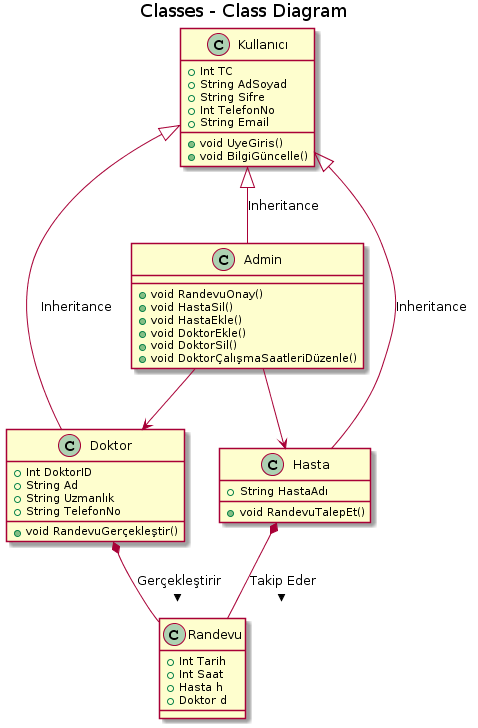

The diagram above was rendered by PlantUML. Its source (embedded in the PNG):
@startuml
title Classes - Class Diagram


class Doktor {
  +Int DoktorID
  +String Ad
  +String Uzmanlık
  +String TelefonNo
 
  
  +void RandevuGerçekleştir()

}
class Admin{
  +void RandevuOnay()
  +void HastaSil()
  +void HastaEkle()
  +void DoktorEkle()
  +void DoktorSil()
  +void DoktorÇalışmaSaatleriDüzenle()
}

class Hasta{
  +String HastaAdı
  
  +void RandevuTalepEt()

}

class Randevu{ 
  +Int Tarih
  +Int Saat
  +Hasta h
  +Doktor d

}

class Kullanıcı{
  +Int TC
  +String AdSoyad
  +String Sifre
  +Int TelefonNo
  +String Email
  
  +void UyeGiris()
  +void BilgiGüncelle()
}

Kullanıcı <|-down- Admin: Inheritance
Kullanıcı <|-down- Hasta: Inheritance
Kullanıcı <|-down- Doktor: Inheritance
Hasta*-- Randevu : Takip Eder >
Doktor*-- Randevu : Gerçekleştirir >
Admin --> Doktor
Admin --> Hasta
@enduml